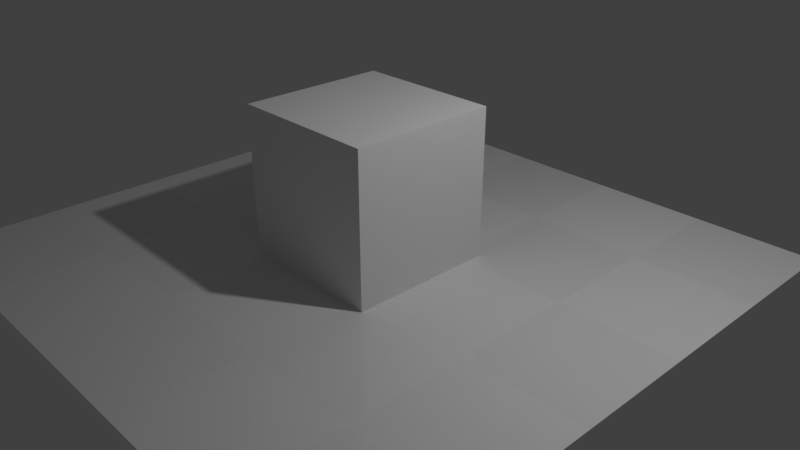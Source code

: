 # Source: settings.blend  (saved by Blender 2.90.8; exported with 4.5.12 LTS)
import bpy
from mathutils import Matrix  # noqa: F401  (used for matrix-valued properties, if any)

bpy.ops.wm.read_factory_settings(use_empty=True)
scene = bpy.context.scene
scene.name = 'Scene'

# ---- collections
col_collection_1 = bpy.data.collections.new('Collection 1'); scene.collection.children.link(col_collection_1)

# ---- materials (node trees are filled in below, after node groups)
mat_material_001 = bpy.data.materials.new('Material.001')
mat_material_001.alpha_threshold = 0.0
mat_material_001.use_transparent_shadow = False
mat_material_001.roughness = 0.5
mat_material = bpy.data.materials.new('Material')
mat_material.alpha_threshold = 0.0
mat_material.use_transparent_shadow = False
mat_material.roughness = 0.5
mat_material.line_color = (0.0, 0.0, 0.0, 1.0)

# ---- material node trees
mat_material_001.use_nodes = True; mat_material_001.node_tree.nodes.clear()
_N = mat_material_001.node_tree.nodes; _L = mat_material_001.node_tree.links
n0 = _N.new('ShaderNodeOutputMaterial'); n0.name = 'Material Output'; n0.location = (300, 300)
n1 = _N.new('ShaderNodeTexChecker'); n1.name = 'Checker Texture'; n1.location = (-235, 100)
n1.inputs[2].default_value = (0.0, 0.0, 0.0, 1.0)
n2 = _N.new('ShaderNodeBsdfPrincipled'); n2.name = 'Principled BSDF'; n2.location = (-8, 337)
n2.distribution = 'GGX'
n2.subsurface_method = 'BURLEY'
n2.inputs[3].default_value = 1.45
n2.inputs[27].default_value = (0.0, 0.0, 0.0, 1.0)
n2.inputs[28].default_value = 1.0
_L.new(n2.outputs[0], n0.inputs[0])
_L.new(n1.outputs[0], n2.inputs[2])
n0.is_active_output = True
mat_material.use_nodes = True; mat_material.node_tree.nodes.clear()
_N = mat_material.node_tree.nodes; _L = mat_material.node_tree.links
n0 = _N.new('ShaderNodeOutputMaterial'); n0.name = 'Material Output'; n0.location = (300, 300)
n1 = _N.new('ShaderNodeBsdfDiffuse'); n1.name = 'Diffuse BSDF'; n1.location = (10, 300)
_L.new(n1.outputs[0], n0.inputs[0])
n0.is_active_output = True

# ---- world
world_world = bpy.data.worlds.new('World'); scene.world = world_world
world_world.use_nodes = True; world_world.node_tree.nodes.clear()
_N = world_world.node_tree.nodes; _L = world_world.node_tree.links
n0 = _N.new('ShaderNodeOutputWorld'); n0.name = 'World Output'; n0.location = (300, 300)
n1 = _N.new('ShaderNodeBackground'); n1.name = 'Background'; n1.location = (10, 300)
n1.inputs[0].default_value = (0.05088, 0.05088, 0.05088, 1.0)
_L.new(n1.outputs[0], n0.inputs[0])
n0.is_active_output = True
world_world.color = (0.05088, 0.05088, 0.05088)
world_world.use_sun_shadow = False
world_world.sun_shadow_jitter_overblur = 0.0
world_world.cycles.sampling_method = 'MANUAL'

# ---- cameras
cam_camera = bpy.data.cameras.new('Camera')
cam_camera.clip_end = 100.0
cam_camera.lens = 35.0
cam_camera.sensor_width = 32.0
cam_camera.sensor_height = 18.0
cam_camera.ortho_scale = 7.314
cam_camera.dof.focus_distance = 0.0
cam_camera.dof.aperture_fstop = 128.0

# ---- lights
light_lamp = bpy.data.lights.new('Lamp', 'POINT')
light_lamp.transmission_factor = 0.0
light_lamp.cutoff_distance = 30.0
light_lamp.energy = 400.0
light_lamp.shadow_buffer_clip_start = 1.001
light_lamp.shadow_soft_size = 0.1
light_lamp.shadow_maximum_resolution = 0.006
light_lamp.use_absolute_resolution = True

# ---- meshes
me_plane = bpy.data.meshes.new('Plane')
me_plane.from_pydata([(-1.0, -1.0, 0.0), (1.0, -1.0, 0.0), (-1.0, 1.0, 0.0), (1.0, 1.0, 0.0)], [], [(0, 1, 3, 2)])
me_plane.materials.append(mat_material_001)
me_plane.use_remesh_preserve_volume = False
me_plane.use_remesh_preserve_attributes = False
me_plane.use_mirror_vertex_groups = False
me_plane.update()
me_cube = bpy.data.meshes.new('Cube')
me_cube.from_pydata([(1.0, 1.0, -1.0), (1.0, -1.0, -1.0), (-1.0, -1.0, -1.0), (-1.0, 1.0, -1.0), (1.0, 1.0, 1.0), (1.0, -1.0, 1.0), (-1.0, -1.0, 1.0), (-1.0, 1.0, 1.0)], [], [(0, 1, 2, 3), (4, 7, 6, 5), (0, 4, 5, 1), (1, 5, 6, 2), (2, 6, 7, 3), (4, 0, 3, 7)])
me_cube.materials.append(mat_material)
me_cube.use_remesh_preserve_volume = False
me_cube.use_remesh_preserve_attributes = False
me_cube.use_mirror_vertex_groups = False
me_cube.update()

# ---- objects
ob_plane = bpy.data.objects.new('Plane', me_plane)
ob_cube = bpy.data.objects.new('Cube', me_cube)
ob_lamp = bpy.data.objects.new('Lamp', light_lamp)
ob_camera = bpy.data.objects.new('Camera', cam_camera)

# ---- transforms, parenting, visibility, modifiers, constraints
ob_plane.location = (0.0, 0.0, 0.0)
ob_plane.scale = (4.0, 4.0, 4.0)
ob_plane.lineart.crease_threshold = 0.0
ob_cube.location = (0.0, 0.0, 1.0)
ob_cube.lock_rotations_4d = False
ob_cube.empty_display_type = 'ARROWS'
ob_cube.lineart.crease_threshold = 0.0
ob_lamp.location = (4.076, 1.005, 5.904)
ob_lamp.rotation_euler = (0.6503, 0.05522, 1.866)
ob_lamp.lock_rotations_4d = False
ob_lamp.empty_display_type = 'ARROWS'
ob_lamp.color = (0.0, 0.0, 0.0, 0.0)
ob_lamp.lineart.crease_threshold = 0.0
ob_camera.location = (7.481, -6.508, 5.344)
ob_camera.rotation_euler = (1.109, 0.0, 0.8149)
ob_camera.lock_rotations_4d = False
ob_camera.empty_display_type = 'ARROWS'
ob_camera.color = (0.0, 0.0, 0.0, 0.0)
ob_camera.display_type = 'WIRE'
ob_camera.lineart.crease_threshold = 0.0

# ---- collection membership
col_collection_1.objects.link(ob_plane)
col_collection_1.objects.link(ob_cube)
col_collection_1.objects.link(ob_lamp)
col_collection_1.objects.link(ob_camera)

# ---- scene / render settings (as saved in the file)
scene.camera = ob_camera
scene.frame_start = 1; scene.frame_end = 250; scene.frame_set(2)
scene.render.engine = 'BLENDER_EEVEE_NEXT'
scene.render.resolution_x = 1280
scene.render.resolution_y = 720
scene.render.dither_intensity = 0.0
scene.render.motion_blur_shutter = 1.0
scene.cycles.use_denoising = False
scene.cycles.samples = 128
scene.cycles.sampling_pattern = 'TABULATED_SOBOL'
scene.cycles.use_adaptive_sampling = False
scene.cycles.use_light_tree = False
scene.cycles.blur_glossy = 0.0
scene.cycles.sample_clamp_indirect = 0.0
scene.view_settings.view_transform = 'Standard'
bpy.context.view_layer.update()
